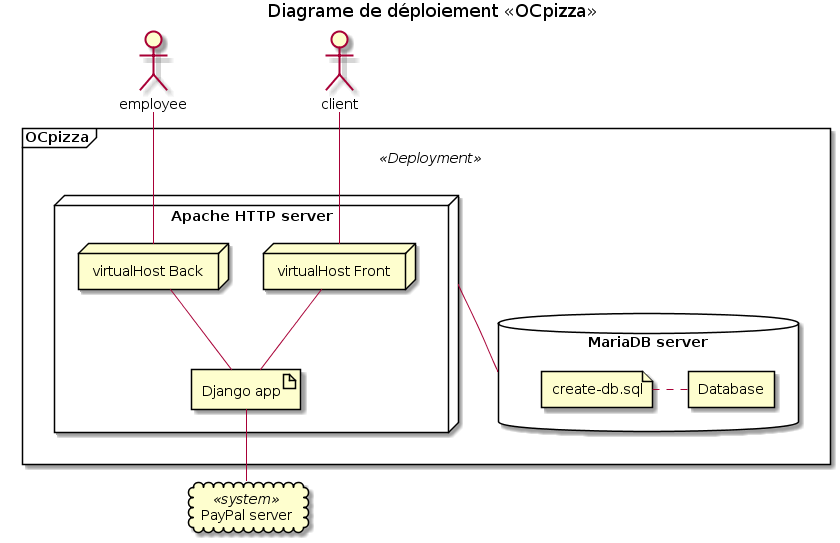

The diagram above was rendered by PlantUML. Its source (embedded in the PNG):
@startuml
title Diagrame de déploiement «OCpizza»


cloud "PayPal server" as bank <<system>>
actor "employee"
actor "client"


Frame  "OCpizza" <<Deployment>> {

    node "Apache HTTP server" as ws {
        node "virtualHost Front" as vhf
        node "virtualHost Back" as vhb
        artifact "Django app" as dapp
    }

    database "MariaDB server" as dbs {
        file "create-db.sql" as scriptdb
        rectangle "Database" as db
    }
}


bank -up- dapp
client -- vhf
employee -- vhb

ws -- dbs
vhf -- dapp
dapp -up- vhb

scriptdb . db
@enduml